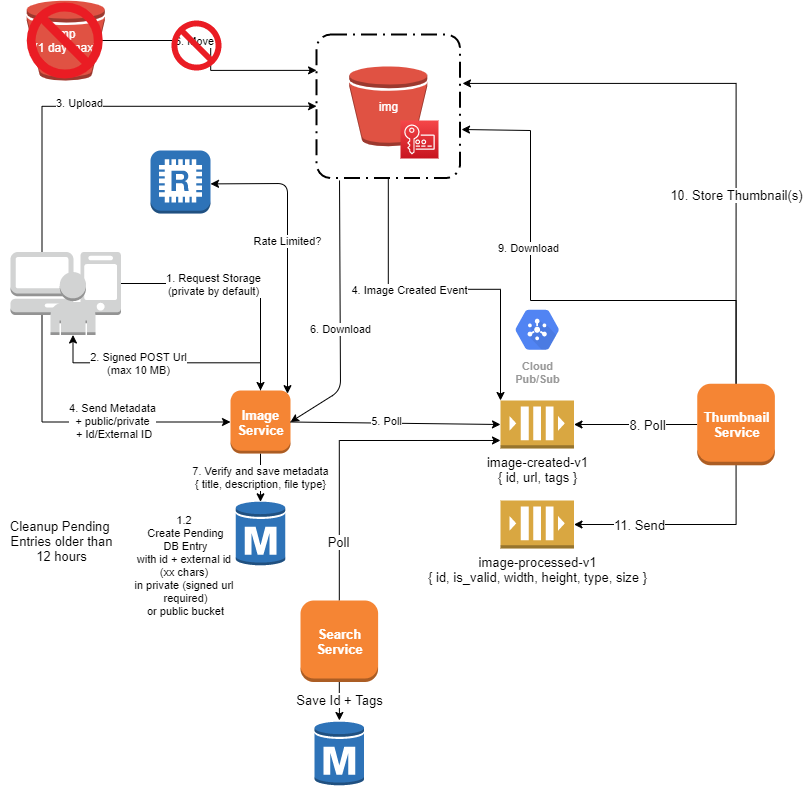

The diagram above was exported from draw.io. Its source (the exported page's mxGraphModel, read from the mxfile embedded in the PNG):
<mxGraphModel dx="1086" dy="806" grid="1" gridSize="10" guides="1" tooltips="1" connect="1" arrows="1" fold="1" page="1" pageScale="1" pageWidth="827" pageHeight="1169" math="0" shadow="0">
  <root>
    <mxCell id="0" />
    <mxCell id="1" parent="0" />
    <mxCell id="N6OL1PIok_pGvLvfjI3i-6" value="" style="rounded=1;arcSize=10;dashed=1;fillColor=none;gradientColor=none;dashPattern=8 3 1 3;strokeWidth=2;" parent="1" vertex="1">
      <mxGeometry x="336.06" y="64" width="143.5" height="143.5" as="geometry" />
    </mxCell>
    <mxCell id="-QV9XEmwVSlW_si5LuCD-10" style="edgeStyle=orthogonalEdgeStyle;rounded=0;orthogonalLoop=1;jettySize=auto;html=1;exitX=0.5;exitY=0;exitDx=0;exitDy=0;exitPerimeter=0;entryX=0.5;entryY=1;entryDx=0;entryDy=0;entryPerimeter=0;" parent="1" source="-QV9XEmwVSlW_si5LuCD-22" target="-QV9XEmwVSlW_si5LuCD-4" edge="1">
      <mxGeometry relative="1" as="geometry" />
    </mxCell>
    <mxCell id="-QV9XEmwVSlW_si5LuCD-11" value="&lt;div&gt;2. Signed POST Url&lt;/div&gt;&lt;div&gt;(max 10 MB)&lt;/div&gt;" style="edgeLabel;html=1;align=center;verticalAlign=middle;resizable=0;points=[];" parent="-QV9XEmwVSlW_si5LuCD-10" vertex="1" connectable="0">
      <mxGeometry x="0.2333" relative="1" as="geometry">
        <mxPoint as="offset" />
      </mxGeometry>
    </mxCell>
    <mxCell id="-QV9XEmwVSlW_si5LuCD-6" value="" style="group" parent="1" vertex="1" connectable="0">
      <mxGeometry x="30" y="281.5" width="110.5" height="83" as="geometry" />
    </mxCell>
    <mxCell id="-QV9XEmwVSlW_si5LuCD-2" value="" style="outlineConnect=0;dashed=0;verticalLabelPosition=bottom;verticalAlign=top;align=center;html=1;shape=mxgraph.aws3.management_console;fillColor=#D2D3D3;gradientColor=none;" parent="-QV9XEmwVSlW_si5LuCD-6" vertex="1">
      <mxGeometry width="63" height="63" as="geometry" />
    </mxCell>
    <mxCell id="-QV9XEmwVSlW_si5LuCD-3" value="" style="outlineConnect=0;dashed=0;verticalLabelPosition=bottom;verticalAlign=top;align=center;html=1;shape=mxgraph.aws3.mobile_client;fillColor=#D2D3D3;gradientColor=none;" parent="-QV9XEmwVSlW_si5LuCD-6" vertex="1">
      <mxGeometry x="70" width="40.5" height="63" as="geometry" />
    </mxCell>
    <mxCell id="-QV9XEmwVSlW_si5LuCD-4" value="" style="outlineConnect=0;dashed=0;verticalLabelPosition=bottom;verticalAlign=top;align=center;html=1;shape=mxgraph.aws3.user;fillColor=#D2D3D3;gradientColor=none;" parent="-QV9XEmwVSlW_si5LuCD-6" vertex="1">
      <mxGeometry x="40" y="20" width="45" height="63" as="geometry" />
    </mxCell>
    <mxCell id="-QV9XEmwVSlW_si5LuCD-8" style="edgeStyle=orthogonalEdgeStyle;rounded=0;orthogonalLoop=1;jettySize=auto;html=1;exitX=1;exitY=0.5;exitDx=0;exitDy=0;exitPerimeter=0;entryX=0.5;entryY=0;entryDx=0;entryDy=0;entryPerimeter=0;" parent="1" source="-QV9XEmwVSlW_si5LuCD-3" target="-QV9XEmwVSlW_si5LuCD-22" edge="1">
      <mxGeometry relative="1" as="geometry" />
    </mxCell>
    <mxCell id="-QV9XEmwVSlW_si5LuCD-9" value="&lt;div&gt;1. Request Storage&lt;/div&gt;&lt;div&gt;(private by default)&lt;/div&gt;" style="edgeLabel;html=1;align=center;verticalAlign=middle;resizable=0;points=[];" parent="-QV9XEmwVSlW_si5LuCD-8" vertex="1" connectable="0">
      <mxGeometry x="-0.2587" relative="1" as="geometry">
        <mxPoint x="1" as="offset" />
      </mxGeometry>
    </mxCell>
    <mxCell id="-QV9XEmwVSlW_si5LuCD-12" style="edgeStyle=orthogonalEdgeStyle;rounded=0;orthogonalLoop=1;jettySize=auto;html=1;exitX=0.5;exitY=0;exitDx=0;exitDy=0;exitPerimeter=0;entryX=0;entryY=0.5;entryDx=0;entryDy=0;" parent="1" source="-QV9XEmwVSlW_si5LuCD-2" target="N6OL1PIok_pGvLvfjI3i-6" edge="1">
      <mxGeometry relative="1" as="geometry">
        <mxPoint x="340" y="190" as="targetPoint" />
      </mxGeometry>
    </mxCell>
    <mxCell id="-QV9XEmwVSlW_si5LuCD-18" value="3. Upload" style="edgeLabel;html=1;align=center;verticalAlign=middle;resizable=0;points=[];" parent="-QV9XEmwVSlW_si5LuCD-12" vertex="1" connectable="0">
      <mxGeometry x="-0.132" y="4" relative="1" as="geometry">
        <mxPoint x="1" y="1" as="offset" />
      </mxGeometry>
    </mxCell>
    <mxCell id="-QV9XEmwVSlW_si5LuCD-28" style="edgeStyle=orthogonalEdgeStyle;rounded=0;orthogonalLoop=1;jettySize=auto;html=1;exitX=0.94;exitY=0.5;exitDx=0;exitDy=0;exitPerimeter=0;entryX=0;entryY=0.25;entryDx=0;entryDy=0;" parent="1" source="-QV9XEmwVSlW_si5LuCD-13" target="N6OL1PIok_pGvLvfjI3i-6" edge="1">
      <mxGeometry relative="1" as="geometry" />
    </mxCell>
    <mxCell id="-QV9XEmwVSlW_si5LuCD-29" value="6. Move" style="edgeLabel;html=1;align=center;verticalAlign=middle;resizable=0;points=[];" parent="-QV9XEmwVSlW_si5LuCD-28" vertex="1" connectable="0">
      <mxGeometry x="-0.2355" relative="1" as="geometry">
        <mxPoint as="offset" />
      </mxGeometry>
    </mxCell>
    <mxCell id="-QV9XEmwVSlW_si5LuCD-13" value="&lt;div&gt;&lt;font color=&quot;#FFFFFF&quot;&gt;tmp&lt;/font&gt;&lt;/div&gt;&lt;div&gt;&lt;font color=&quot;#FFFFFF&quot;&gt;(1 day max)&lt;br&gt;&lt;/font&gt;&lt;/div&gt;" style="outlineConnect=0;dashed=0;verticalLabelPosition=middle;verticalAlign=middle;align=center;html=1;shape=mxgraph.aws3.bucket;fillColor=#E05243;gradientColor=none;labelPosition=center;" parent="1" vertex="1">
      <mxGeometry x="46.22" y="30" width="78.05" height="80" as="geometry" />
    </mxCell>
    <mxCell id="-QV9XEmwVSlW_si5LuCD-14" value="Cloud&#10;Pub/Sub" style="html=1;fillColor=#5184F3;strokeColor=none;verticalAlign=top;labelPosition=center;verticalLabelPosition=bottom;align=center;spacingTop=-6;fontSize=11;fontStyle=1;fontColor=#999999;shape=mxgraph.gcp2.hexIcon;prIcon=cloud_pubsub" parent="1" vertex="1">
      <mxGeometry x="523.75" y="330" width="66" height="58.5" as="geometry" />
    </mxCell>
    <mxCell id="-QV9XEmwVSlW_si5LuCD-16" style="edgeStyle=orthogonalEdgeStyle;rounded=0;orthogonalLoop=1;jettySize=auto;html=1;exitX=0.5;exitY=1;exitDx=0;exitDy=0;exitPerimeter=0;entryX=0;entryY=0.5;entryDx=0;entryDy=0;entryPerimeter=0;" parent="1" source="-QV9XEmwVSlW_si5LuCD-2" target="-QV9XEmwVSlW_si5LuCD-22" edge="1">
      <mxGeometry relative="1" as="geometry" />
    </mxCell>
    <mxCell id="-QV9XEmwVSlW_si5LuCD-21" value="&lt;div&gt;4. Send Metadata&lt;/div&gt;&lt;div&gt;+ public/private&lt;/div&gt;&lt;div&gt;&amp;nbsp;+ Id/External ID&lt;br&gt;&lt;/div&gt;" style="edgeLabel;html=1;align=center;verticalAlign=middle;resizable=0;points=[];" parent="-QV9XEmwVSlW_si5LuCD-16" vertex="1" connectable="0">
      <mxGeometry x="0.1966" y="1" relative="1" as="geometry">
        <mxPoint as="offset" />
      </mxGeometry>
    </mxCell>
    <mxCell id="-QV9XEmwVSlW_si5LuCD-24" value="&lt;div&gt;7. Verify and save metadata&lt;br&gt;&lt;/div&gt;&lt;div&gt;{ title, description, file type}&lt;br&gt;&lt;/div&gt;" style="edgeStyle=orthogonalEdgeStyle;rounded=0;orthogonalLoop=1;jettySize=auto;html=1;exitX=0.5;exitY=1;exitDx=0;exitDy=0;exitPerimeter=0;entryX=0.5;entryY=0.02;entryDx=0;entryDy=0;entryPerimeter=0;" parent="1" source="-QV9XEmwVSlW_si5LuCD-22" target="-QV9XEmwVSlW_si5LuCD-23" edge="1">
      <mxGeometry relative="1" as="geometry" />
    </mxCell>
    <mxCell id="-QV9XEmwVSlW_si5LuCD-25" style="edgeStyle=orthogonalEdgeStyle;rounded=0;orthogonalLoop=1;jettySize=auto;html=1;exitX=0.5;exitY=1;exitDx=0;exitDy=0;entryX=0;entryY=0;entryDx=0;entryDy=0;entryPerimeter=0;" parent="1" source="N6OL1PIok_pGvLvfjI3i-6" target="-QV9XEmwVSlW_si5LuCD-30" edge="1">
      <mxGeometry relative="1" as="geometry">
        <mxPoint x="490" y="410" as="targetPoint" />
      </mxGeometry>
    </mxCell>
    <mxCell id="a5bOCrNKPCTO4zSpGugQ-4" value="4. Image Created Event" style="edgeLabel;html=1;align=center;verticalAlign=middle;resizable=0;points=[];" parent="-QV9XEmwVSlW_si5LuCD-25" vertex="1" connectable="0">
      <mxGeometry x="-0.211" y="-1" relative="1" as="geometry">
        <mxPoint as="offset" />
      </mxGeometry>
    </mxCell>
    <mxCell id="-QV9XEmwVSlW_si5LuCD-22" value="&lt;div style=&quot;font-size: 13px;&quot;&gt;Image&lt;/div&gt;&lt;div style=&quot;font-size: 13px;&quot;&gt; Service&lt;/div&gt;" style="outlineConnect=0;dashed=0;verticalLabelPosition=middle;verticalAlign=middle;align=center;html=1;shape=mxgraph.aws3.instance;fillColor=#F58534;gradientColor=none;labelPosition=center;fontColor=#FFFFFF;fontSize=13;fontStyle=1" parent="1" vertex="1">
      <mxGeometry x="250" y="420" width="60" height="63" as="geometry" />
    </mxCell>
    <mxCell id="-QV9XEmwVSlW_si5LuCD-23" value="" style="outlineConnect=0;dashed=0;verticalLabelPosition=bottom;verticalAlign=top;align=center;html=1;shape=mxgraph.aws3.rds_db_instance;fillColor=#2E73B8;gradientColor=none;" parent="1" vertex="1">
      <mxGeometry x="255.25" y="530" width="49.5" height="66" as="geometry" />
    </mxCell>
    <mxCell id="-QV9XEmwVSlW_si5LuCD-30" value="&lt;div&gt;&lt;font color=&quot;#000000&quot;&gt;image-created-v1&lt;/font&gt;&lt;/div&gt;&lt;div&gt;&lt;font color=&quot;#000000&quot;&gt;{ id, url, tags }&lt;br&gt;&lt;/font&gt;&lt;/div&gt;" style="outlineConnect=0;dashed=0;verticalLabelPosition=bottom;verticalAlign=top;align=center;html=1;shape=mxgraph.aws3.queue;fillColor=#D9A741;gradientColor=none;fontSize=13;fontColor=#FFFFFF;" parent="1" vertex="1">
      <mxGeometry x="520" y="430" width="73.5" height="48" as="geometry" />
    </mxCell>
    <mxCell id="-QV9XEmwVSlW_si5LuCD-35" style="edgeStyle=orthogonalEdgeStyle;rounded=0;orthogonalLoop=1;jettySize=auto;html=1;exitX=0;exitY=0.5;exitDx=0;exitDy=0;exitPerimeter=0;entryX=1;entryY=0.5;entryDx=0;entryDy=0;entryPerimeter=0;fontSize=13;fontColor=#FFFFFF;" parent="1" source="-QV9XEmwVSlW_si5LuCD-31" target="-QV9XEmwVSlW_si5LuCD-30" edge="1">
      <mxGeometry relative="1" as="geometry" />
    </mxCell>
    <mxCell id="-QV9XEmwVSlW_si5LuCD-45" value="8. Poll" style="edgeLabel;html=1;align=center;verticalAlign=middle;resizable=0;points=[];fontSize=13;fontColor=#000000;" parent="-QV9XEmwVSlW_si5LuCD-35" vertex="1" connectable="0">
      <mxGeometry x="-0.1927" relative="1" as="geometry">
        <mxPoint as="offset" />
      </mxGeometry>
    </mxCell>
    <mxCell id="-QV9XEmwVSlW_si5LuCD-44" style="edgeStyle=orthogonalEdgeStyle;rounded=0;orthogonalLoop=1;jettySize=auto;html=1;exitX=0.5;exitY=1;exitDx=0;exitDy=0;exitPerimeter=0;entryX=1;entryY=0.5;entryDx=0;entryDy=0;entryPerimeter=0;fontSize=13;fontColor=#000000;" parent="1" source="-QV9XEmwVSlW_si5LuCD-31" target="-QV9XEmwVSlW_si5LuCD-43" edge="1">
      <mxGeometry relative="1" as="geometry" />
    </mxCell>
    <mxCell id="-QV9XEmwVSlW_si5LuCD-46" value="11. Send" style="edgeLabel;html=1;align=center;verticalAlign=middle;resizable=0;points=[];fontSize=13;fontColor=#000000;" parent="-QV9XEmwVSlW_si5LuCD-44" vertex="1" connectable="0">
      <mxGeometry x="0.4082" relative="1" as="geometry">
        <mxPoint as="offset" />
      </mxGeometry>
    </mxCell>
    <mxCell id="-QV9XEmwVSlW_si5LuCD-49" style="edgeStyle=orthogonalEdgeStyle;rounded=0;orthogonalLoop=1;jettySize=auto;html=1;exitX=0.5;exitY=0;exitDx=0;exitDy=0;exitPerimeter=0;fontSize=13;fontColor=#000000;entryX=1.017;entryY=0.341;entryDx=0;entryDy=0;entryPerimeter=0;" parent="1" source="-QV9XEmwVSlW_si5LuCD-31" target="N6OL1PIok_pGvLvfjI3i-6" edge="1">
      <mxGeometry relative="1" as="geometry">
        <Array as="points">
          <mxPoint x="756" y="113" />
        </Array>
      </mxGeometry>
    </mxCell>
    <mxCell id="-QV9XEmwVSlW_si5LuCD-50" value="10. Store Thumbnail(s)" style="edgeLabel;html=1;align=center;verticalAlign=middle;resizable=0;points=[];fontSize=13;fontColor=#000000;" parent="-QV9XEmwVSlW_si5LuCD-49" vertex="1" connectable="0">
      <mxGeometry x="-0.3413" y="43" relative="1" as="geometry">
        <mxPoint x="42.97" as="offset" />
      </mxGeometry>
    </mxCell>
    <mxCell id="-QV9XEmwVSlW_si5LuCD-51" style="edgeStyle=orthogonalEdgeStyle;rounded=0;orthogonalLoop=1;jettySize=auto;html=1;exitX=0.5;exitY=0;exitDx=0;exitDy=0;exitPerimeter=0;fontSize=13;fontColor=#000000;entryX=1.01;entryY=0.662;entryDx=0;entryDy=0;entryPerimeter=0;" parent="1" source="-QV9XEmwVSlW_si5LuCD-31" target="N6OL1PIok_pGvLvfjI3i-6" edge="1">
      <mxGeometry relative="1" as="geometry">
        <Array as="points">
          <mxPoint x="756" y="330" />
          <mxPoint x="550" y="330" />
          <mxPoint x="550" y="160" />
        </Array>
        <mxPoint x="520" y="200" as="targetPoint" />
      </mxGeometry>
    </mxCell>
    <mxCell id="N6OL1PIok_pGvLvfjI3i-3" value="9. Download" style="edgeLabel;html=1;align=center;verticalAlign=middle;resizable=0;points=[];" parent="-QV9XEmwVSlW_si5LuCD-51" vertex="1" connectable="0">
      <mxGeometry x="0.2905" y="3" relative="1" as="geometry">
        <mxPoint as="offset" />
      </mxGeometry>
    </mxCell>
    <mxCell id="-QV9XEmwVSlW_si5LuCD-31" value="&lt;div style=&quot;font-size: 13px&quot;&gt;Thumbnail&lt;/div&gt;&lt;div style=&quot;font-size: 13px&quot;&gt;Service&lt;/div&gt;" style="outlineConnect=0;dashed=0;verticalLabelPosition=middle;verticalAlign=middle;align=center;html=1;shape=mxgraph.aws3.instance;fillColor=#F58534;gradientColor=none;labelPosition=center;fontColor=#FFFFFF;fontSize=13;fontStyle=1" parent="1" vertex="1">
      <mxGeometry x="716.75" y="413.25" width="77.62" height="81.5" as="geometry" />
    </mxCell>
    <mxCell id="-QV9XEmwVSlW_si5LuCD-43" value="&lt;div&gt;&lt;span&gt;image-processed-v1&lt;/span&gt;&lt;/div&gt;&lt;div&gt;&lt;span&gt;{ id, is_valid, width, height, type, size }&lt;/span&gt;&lt;br&gt;&lt;/div&gt;" style="outlineConnect=0;dashed=0;verticalLabelPosition=bottom;verticalAlign=top;align=center;html=1;shape=mxgraph.aws3.queue;fillColor=#D9A741;gradientColor=none;fontSize=13;fontColor=#000000;" parent="1" vertex="1">
      <mxGeometry x="520" y="530" width="73.5" height="48" as="geometry" />
    </mxCell>
    <mxCell id="-QV9XEmwVSlW_si5LuCD-58" style="edgeStyle=orthogonalEdgeStyle;rounded=0;orthogonalLoop=1;jettySize=auto;html=1;exitX=0.5;exitY=0;exitDx=0;exitDy=0;exitPerimeter=0;entryX=0;entryY=0.833;entryDx=0;entryDy=0;entryPerimeter=0;fontSize=13;fontColor=#000000;" parent="1" source="-QV9XEmwVSlW_si5LuCD-53" target="-QV9XEmwVSlW_si5LuCD-30" edge="1">
      <mxGeometry relative="1" as="geometry" />
    </mxCell>
    <mxCell id="-QV9XEmwVSlW_si5LuCD-65" value="Poll" style="edgeLabel;html=1;align=center;verticalAlign=middle;resizable=0;points=[];fontSize=13;fontColor=#000000;" parent="-QV9XEmwVSlW_si5LuCD-58" vertex="1" connectable="0">
      <mxGeometry x="-0.6326" y="1" relative="1" as="geometry">
        <mxPoint as="offset" />
      </mxGeometry>
    </mxCell>
    <mxCell id="-QV9XEmwVSlW_si5LuCD-59" value="Save Id + Tags" style="edgeStyle=orthogonalEdgeStyle;rounded=0;orthogonalLoop=1;jettySize=auto;html=1;exitX=0.5;exitY=1;exitDx=0;exitDy=0;exitPerimeter=0;fontSize=13;fontColor=#000000;" parent="1" source="-QV9XEmwVSlW_si5LuCD-53" target="-QV9XEmwVSlW_si5LuCD-55" edge="1">
      <mxGeometry relative="1" as="geometry" />
    </mxCell>
    <mxCell id="-QV9XEmwVSlW_si5LuCD-53" value="&lt;div&gt;Search&lt;/div&gt;&lt;div&gt;Service&lt;br&gt;&lt;/div&gt;" style="outlineConnect=0;dashed=0;verticalLabelPosition=middle;verticalAlign=middle;align=center;html=1;shape=mxgraph.aws3.instance;fillColor=#F58534;gradientColor=none;labelPosition=center;fontColor=#FFFFFF;fontSize=13;fontStyle=1" parent="1" vertex="1">
      <mxGeometry x="320" y="630" width="77.62" height="81.5" as="geometry" />
    </mxCell>
    <mxCell id="-QV9XEmwVSlW_si5LuCD-55" value="" style="outlineConnect=0;dashed=0;verticalLabelPosition=bottom;verticalAlign=top;align=center;html=1;shape=mxgraph.aws3.rds_db_instance;fillColor=#2E73B8;gradientColor=none;" parent="1" vertex="1">
      <mxGeometry x="334.06" y="750" width="49.5" height="66" as="geometry" />
    </mxCell>
    <mxCell id="-QV9XEmwVSlW_si5LuCD-61" value="&lt;div style=&quot;font-size: 11px&quot;&gt;&lt;font style=&quot;font-size: 11px&quot;&gt;1.2 &lt;br&gt;&lt;/font&gt;&lt;/div&gt;&lt;div style=&quot;font-size: 11px&quot;&gt;&lt;font style=&quot;font-size: 11px&quot;&gt;Create Pending&lt;/font&gt;&lt;/div&gt;&lt;div style=&quot;font-size: 11px&quot;&gt;&lt;font style=&quot;font-size: 11px&quot;&gt;DB Entry&lt;/font&gt;&lt;/div&gt;&lt;div style=&quot;font-size: 11px&quot;&gt;&lt;font style=&quot;font-size: 11px&quot;&gt;with id + external id &lt;br&gt;&lt;/font&gt;&lt;/div&gt;&lt;div style=&quot;font-size: 11px&quot;&gt;&lt;font style=&quot;font-size: 11px&quot;&gt;(xx chars) &lt;br&gt;&lt;/font&gt;&lt;/div&gt;&lt;div style=&quot;font-size: 11px&quot;&gt;&lt;font style=&quot;font-size: 11px&quot;&gt;in private (signed url &lt;br&gt;&lt;/font&gt;&lt;/div&gt;&lt;div style=&quot;font-size: 11px&quot;&gt;&lt;font style=&quot;font-size: 11px&quot;&gt;required)&lt;/font&gt;&lt;/div&gt;&lt;div style=&quot;font-size: 11px&quot;&gt;&lt;font style=&quot;font-size: 11px&quot;&gt; or public bucket&lt;/font&gt;&lt;/div&gt;" style="text;html=1;align=center;verticalAlign=middle;resizable=0;points=[];autosize=1;fontSize=13;fontColor=#000000;" parent="1" vertex="1">
      <mxGeometry x="149.99999999999997" y="530" width="110" height="130" as="geometry" />
    </mxCell>
    <mxCell id="-QV9XEmwVSlW_si5LuCD-64" value="&lt;div&gt;Cleanup Pending &lt;br&gt;&lt;/div&gt;&lt;div&gt;Entries older than&lt;/div&gt;&lt;div&gt;12 hours&lt;br&gt;&lt;/div&gt;" style="text;html=1;align=center;verticalAlign=middle;resizable=0;points=[];autosize=1;fontSize=13;fontColor=#000000;" parent="1" vertex="1">
      <mxGeometry x="20.5" y="546" width="120" height="50" as="geometry" />
    </mxCell>
    <mxCell id="N6OL1PIok_pGvLvfjI3i-1" value="&lt;div&gt;img&lt;/div&gt;" style="outlineConnect=0;dashed=0;verticalLabelPosition=middle;verticalAlign=middle;align=center;html=1;shape=mxgraph.aws3.bucket;fillColor=#E05243;gradientColor=none;labelPosition=center;fontColor=#FFFFFF;" parent="1" vertex="1">
      <mxGeometry x="368.78" y="95.75" width="78.05" height="80" as="geometry" />
    </mxCell>
    <mxCell id="N6OL1PIok_pGvLvfjI3i-11" value="" style="outlineConnect=0;fontColor=#232F3E;gradientColor=#F54749;gradientDirection=north;fillColor=#C7131F;strokeColor=#ffffff;dashed=0;verticalLabelPosition=bottom;verticalAlign=top;align=center;html=1;fontSize=12;fontStyle=0;aspect=fixed;shape=mxgraph.aws4.resourceIcon;resIcon=mxgraph.aws4.key_management_service;" parent="1" vertex="1">
      <mxGeometry x="420" y="150" width="38" height="38" as="geometry" />
    </mxCell>
    <mxCell id="N6OL1PIok_pGvLvfjI3i-15" value="" style="aspect=fixed;pointerEvents=1;shadow=0;dashed=0;html=1;strokeColor=none;labelPosition=center;verticalLabelPosition=bottom;verticalAlign=top;align=center;shape=mxgraph.mscae.enterprise.not_allowed;fillColor=#EA1C24;" parent="1" vertex="1">
      <mxGeometry x="191" y="50" width="50" height="50" as="geometry" />
    </mxCell>
    <mxCell id="N6OL1PIok_pGvLvfjI3i-18" value="" style="aspect=fixed;pointerEvents=1;shadow=0;dashed=0;html=1;strokeColor=none;labelPosition=center;verticalLabelPosition=bottom;verticalAlign=top;align=center;shape=mxgraph.mscae.enterprise.not_allowed;fillColor=#EA1C24;" parent="1" vertex="1">
      <mxGeometry x="46.22" y="32" width="76" height="76" as="geometry" />
    </mxCell>
    <mxCell id="a5bOCrNKPCTO4zSpGugQ-1" value="" style="outlineConnect=0;dashed=0;verticalLabelPosition=bottom;verticalAlign=top;align=center;html=1;shape=mxgraph.aws3.redis;fillColor=#2E73B8;gradientColor=none;" parent="1" vertex="1">
      <mxGeometry x="170" y="180" width="60" height="63" as="geometry" />
    </mxCell>
    <mxCell id="a5bOCrNKPCTO4zSpGugQ-2" value="" style="endArrow=classic;startArrow=classic;html=1;entryX=1;entryY=0.53;entryDx=0;entryDy=0;entryPerimeter=0;exitX=0.95;exitY=0.05;exitDx=0;exitDy=0;exitPerimeter=0;" parent="1" source="-QV9XEmwVSlW_si5LuCD-22" target="a5bOCrNKPCTO4zSpGugQ-1" edge="1">
      <mxGeometry width="50" height="50" relative="1" as="geometry">
        <mxPoint x="390" y="470" as="sourcePoint" />
        <mxPoint x="440" y="420" as="targetPoint" />
        <Array as="points">
          <mxPoint x="307" y="213" />
        </Array>
      </mxGeometry>
    </mxCell>
    <mxCell id="a5bOCrNKPCTO4zSpGugQ-3" value="Rate Limited?" style="edgeLabel;html=1;align=center;verticalAlign=middle;resizable=0;points=[];" parent="a5bOCrNKPCTO4zSpGugQ-2" vertex="1" connectable="0">
      <mxGeometry x="0.0667" y="1" relative="1" as="geometry">
        <mxPoint as="offset" />
      </mxGeometry>
    </mxCell>
    <mxCell id="a5bOCrNKPCTO4zSpGugQ-6" value="" style="endArrow=classic;html=1;exitX=1;exitY=0.5;exitDx=0;exitDy=0;exitPerimeter=0;entryX=0;entryY=0.5;entryDx=0;entryDy=0;entryPerimeter=0;" parent="1" source="-QV9XEmwVSlW_si5LuCD-22" target="-QV9XEmwVSlW_si5LuCD-30" edge="1">
      <mxGeometry width="50" height="50" relative="1" as="geometry">
        <mxPoint x="390" y="470" as="sourcePoint" />
        <mxPoint x="440" y="420" as="targetPoint" />
      </mxGeometry>
    </mxCell>
    <mxCell id="a5bOCrNKPCTO4zSpGugQ-9" value="5. Poll" style="edgeLabel;html=1;align=center;verticalAlign=middle;resizable=0;points=[];" parent="a5bOCrNKPCTO4zSpGugQ-6" vertex="1" connectable="0">
      <mxGeometry x="-0.0954" y="2" relative="1" as="geometry">
        <mxPoint as="offset" />
      </mxGeometry>
    </mxCell>
    <mxCell id="a5bOCrNKPCTO4zSpGugQ-7" value="" style="endArrow=classic;html=1;exitX=0.16;exitY=1.017;exitDx=0;exitDy=0;exitPerimeter=0;entryX=1;entryY=0.5;entryDx=0;entryDy=0;entryPerimeter=0;" parent="1" source="N6OL1PIok_pGvLvfjI3i-6" target="-QV9XEmwVSlW_si5LuCD-22" edge="1">
      <mxGeometry width="50" height="50" relative="1" as="geometry">
        <mxPoint x="390" y="470" as="sourcePoint" />
        <mxPoint x="440" y="420" as="targetPoint" />
        <Array as="points">
          <mxPoint x="360" y="420" />
        </Array>
      </mxGeometry>
    </mxCell>
    <mxCell id="a5bOCrNKPCTO4zSpGugQ-8" value="6. Download" style="edgeLabel;html=1;align=center;verticalAlign=middle;resizable=0;points=[];" parent="a5bOCrNKPCTO4zSpGugQ-7" vertex="1" connectable="0">
      <mxGeometry x="0.1076" relative="1" as="geometry">
        <mxPoint as="offset" />
      </mxGeometry>
    </mxCell>
  </root>
</mxGraphModel>